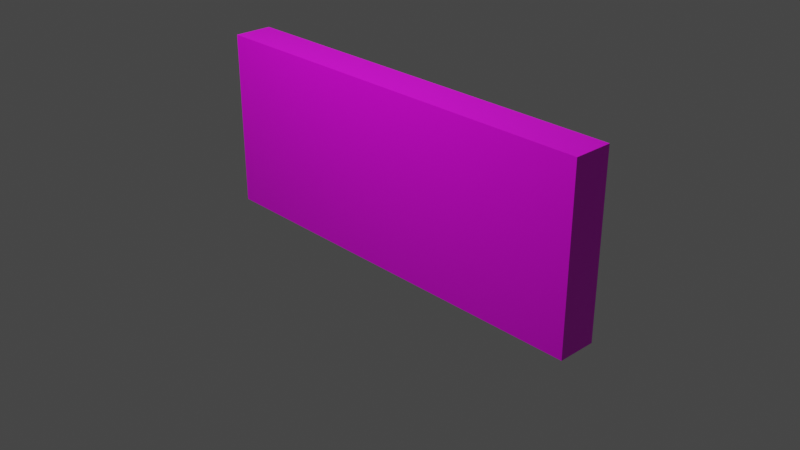 # Source: RamenSign.blend  (saved by Blender 2.82.7; exported with 4.5.12 LTS)
import bpy
from mathutils import Matrix  # noqa: F401  (used for matrix-valued properties, if any)

bpy.ops.wm.read_factory_settings(use_empty=True)
scene = bpy.context.scene
scene.name = 'Scene'

# ---- collections
col_collection = bpy.data.collections.new('Collection'); scene.collection.children.link(col_collection)

# ---- images (referenced by path relative to the original .blend; pixels are not part of the script)
import os
ASSET_DIR = os.environ.get("B2B_ASSET_DIR", "")  # directory of the original .blend (textures are referenced by path, not embedded)
HERE = os.path.dirname(os.path.abspath(__file__))  # packed textures are extracted next to this script under _unpacked/

def load_image(name, relpath, width, height, colorspace="sRGB"):
    """Load a texture the original file referenced (path relative to the .blend, or extracted next to this script)."""
    p = next((c for c in (os.path.join(HERE, relpath), os.path.join(ASSET_DIR, relpath)) if relpath and os.path.exists(c)), "")
    if p:
        img = bpy.data.images.load(p, check_existing=True)
        img.name = name
    else:  # same state as the original file: an image datablock whose file is absent (Cycles renders it pink)
        img = bpy.data.images.new(name, width, height)
        img.source = "FILE"
        img.filepath = "//" + (relpath or name)
    img.colorspace_settings.name = colorspace
    return img
img_ramensign_png = load_image('RamenSign.png', 'RamenSign.png', 1024, 1024, 'sRGB')

# ---- materials (node trees are filled in below, after node groups)
mat_material = bpy.data.materials.new('Material')
mat_material.alpha_threshold = 0.0
mat_material.use_transparent_shadow = False
mat_material.line_color = (0.0, 0.0, 0.0, 1.0)

# ---- material node trees
mat_material.use_nodes = True; mat_material.node_tree.nodes.clear()
_N = mat_material.node_tree.nodes; _L = mat_material.node_tree.links
n0 = _N.new('ShaderNodeOutputMaterial'); n0.name = 'Material Output'; n0.location = (300, 300)
n1 = _N.new('ShaderNodeBsdfPrincipled'); n1.name = 'Principled BSDF'; n1.location = (10, 300)
n1.distribution = 'GGX'
n1.subsurface_method = 'BURLEY'
n1.inputs[2].default_value = 0.4
n1.inputs[3].default_value = 1.45
n1.inputs[27].default_value = (0.0, 0.0, 0.0, 1.0)
n1.inputs[28].default_value = 1.0
n2 = _N.new('ShaderNodeTexImage'); n2.name = 'Image Texture.001'; n2.location = (-445, 223)
n2.image = img_ramensign_png
_L.new(n1.outputs[0], n0.inputs[0])
_L.new(n2.outputs[0], n1.inputs[0])
n0.is_active_output = True

# ---- world
world_world = bpy.data.worlds.new('World'); scene.world = world_world
world_world.use_nodes = True; world_world.node_tree.nodes.clear()
_N = world_world.node_tree.nodes; _L = world_world.node_tree.links
n0 = _N.new('ShaderNodeOutputWorld'); n0.name = 'World Output'; n0.location = (300, 300)
n1 = _N.new('ShaderNodeBackground'); n1.name = 'Background'; n1.location = (10, 300)
n1.inputs[0].default_value = (0.05088, 0.05088, 0.05088, 1.0)
_L.new(n1.outputs[0], n0.inputs[0])
n0.is_active_output = True
world_world.color = (0.05088, 0.05088, 0.05088)
world_world.use_sun_shadow = False
world_world.sun_shadow_jitter_overblur = 0.0

# ---- cameras
cam_camera = bpy.data.cameras.new('Camera')
cam_camera.clip_end = 100.0
cam_camera.ortho_scale = 7.314

# ---- lights
light_light = bpy.data.lights.new('Light', 'POINT')
light_light.transmission_factor = 0.0
light_light.energy = 1000.0
light_light.shadow_soft_size = 0.1
light_light.shadow_maximum_resolution = 0.006
light_light.use_absolute_resolution = True

# ---- meshes
me_cube = bpy.data.meshes.new('Cube')
me_cube.from_pydata([(2.323, 0.2147, 1.454), (2.323, 0.2147, -0.501), (2.323, -0.2147, 1.454), (2.323, -0.2147, -0.501), (-2.323, 0.2147, 1.454), (-2.323, 0.2147, -0.501), (-2.323, -0.2147, 1.454), (-2.323, -0.2147, -0.501)], [], [(0, 4, 6, 2), (3, 2, 6, 7), (7, 6, 4, 5), (5, 1, 3, 7), (1, 0, 2, 3), (5, 4, 0, 1)])
_uv = me_cube.uv_layers.new(name='UVMap')
_uv.uv.foreach_set('vector', [0.9843, 0.8437, 0.01565, 0.8437, 0.01565, 0.7501, 0.9843, 0.7501, 0.9842, 0.297, 0.9841, 0.7031, 0.0156, 0.7031, 0.01566, 0.297, 0.03167, 0.06268, 0.9845, 0.06268, 0.9845, 0.1874, 0.03167, 0.1874, 0.125, 0.5, 0.375, 0.5, 0.375, 0.75, 0.125, 0.75, 0.01573, 0.7504, 0.9842, 0.7504, 0.9842, 0.8437, 0.01573, 0.8437, 0.375, 0.25, 0.625, 0.25, 0.625, 0.5, 0.375, 0.5])
me_cube.materials.append(mat_material)
me_cube.use_remesh_preserve_volume = False
me_cube.use_remesh_preserve_attributes = False
me_cube.use_mirror_vertex_groups = False
me_cube.update()

# ---- objects
ob_cube = bpy.data.objects.new('Cube', me_cube)
ob_light = bpy.data.objects.new('Light', light_light)
ob_camera = bpy.data.objects.new('Camera', cam_camera)

# ---- transforms, parenting, visibility, modifiers, constraints
ob_cube.location = (0.0, 0.0, 1.561)
ob_cube.lock_rotations_4d = False
ob_cube.empty_display_type = 'ARROWS'
ob_cube.lineart.crease_threshold = 0.0
ob_light.location = (-0.6435, -3.006, 7.338)
ob_light.rotation_euler = (0.6503, 0.05522, 1.866)
ob_light.lock_rotations_4d = False
ob_light.empty_display_type = 'ARROWS'
ob_light.color = (0.0, 0.0, 0.0, 0.0)
ob_light.lineart.crease_threshold = 0.0
ob_camera.location = (7.359, -6.926, 6.519)
ob_camera.rotation_euler = (1.109, 0.0, 0.8149)
ob_camera.lock_rotations_4d = False
ob_camera.empty_display_type = 'ARROWS'
ob_camera.color = (0.0, 0.0, 0.0, 0.0)
ob_camera.display_type = 'WIRE'
ob_camera.lineart.crease_threshold = 0.0

# ---- collection membership
col_collection.objects.link(ob_cube)
col_collection.objects.link(ob_light)
col_collection.objects.link(ob_camera)

# ---- scene / render settings (as saved in the file)
scene.camera = ob_camera
scene.frame_start = 1; scene.frame_end = 250; scene.frame_set(1)
scene.render.engine = 'BLENDER_EEVEE_NEXT'
scene.cycles.use_denoising = False
scene.cycles.samples = 128
scene.cycles.sampling_pattern = 'TABULATED_SOBOL'
scene.cycles.use_adaptive_sampling = False
scene.cycles.use_light_tree = False
scene.view_settings.view_transform = 'Filmic'
bpy.context.view_layer.update()

